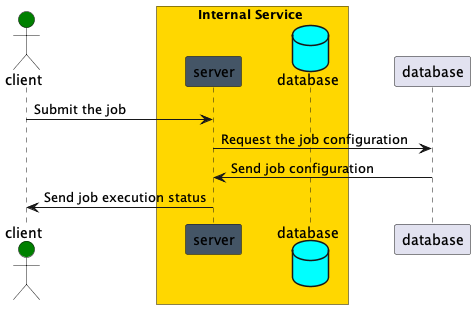

The diagram above was rendered by PlantUML. Its source (embedded in the PNG):
@startuml

skinparam ParticipantPadding 25
skinparam BoxPadding 15

' Participants definition
actor client #green

box Internal Service #gold
participant server #445566
database database as db1 #00FFFF
end box

client -> server : Submit the job
server -> database: Request the job configuration
database -> server: Send job configuration
server -> client: Send job execution status

@enduml